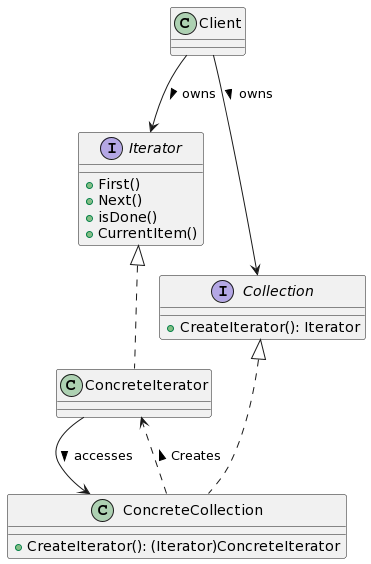

The diagram above was rendered by PlantUML. Its source (embedded in the PNG):
@startuml
class Client{}

interface Iterator {
+First()
+Next()
+isDone()
+CurrentItem()
}

interface Collection {
+CreateIterator(): Iterator
}

class ConcreteIterator implements Iterator{}

class ConcreteCollection implements Collection{
+CreateIterator(): (Iterator)ConcreteIterator 
}

Client --> Collection : owns >
Client --> Iterator : owns >
ConcreteIterator --> ConcreteCollection : accesses >
ConcreteCollection ..> ConcreteIterator : Creates >
@enduml